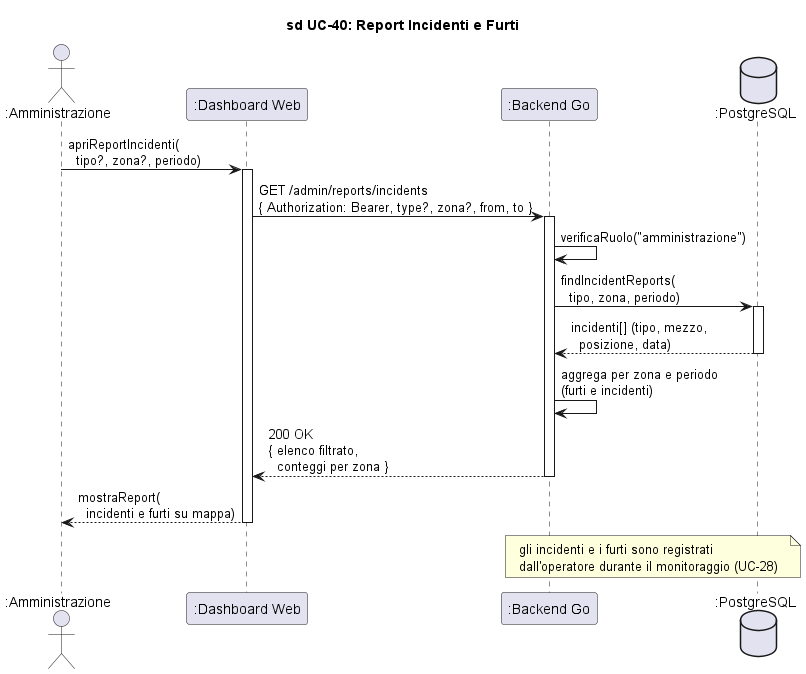

The diagram above was rendered by PlantUML. Its source (embedded in the PNG):
@startuml sd_UC40_IncidentiFurti

title sd UC-40: Report Incidenti e Furti

skinparam hyperlinkColor black
skinparam hyperlinkUnderline false

actor ":Amministrazione" as Admin
participant ":Dashboard Web" as Dash
participant ":Backend Go" as Backend
database ":PostgreSQL" as DB

Admin -> Dash : apriReportIncidenti(\n  tipo?, zona?, periodo)
activate Dash

Dash -> Backend : GET /admin/reports/incidents\n{ Authorization: Bearer, type?, zona?, from, to }
activate Backend

Backend -> Backend : verificaRuolo("amministrazione")
Backend -> DB : findIncidentReports(\n  tipo, zona, periodo)
activate DB
DB --> Backend : incidenti[] (tipo, mezzo,\n  posizione, data)
deactivate DB

Backend -> Backend : aggrega per zona e periodo\n(furti e incidenti)

Backend --> Dash : 200 OK\n{ elenco filtrato,\n  conteggi per zona }
deactivate Backend

Dash --> Admin : mostraReport(\n  incidenti e furti su mappa)
deactivate Dash

note over Backend, DB : gli incidenti e i furti sono registrati\ndall'operatore durante il monitoraggio (UC-28)

@enduml